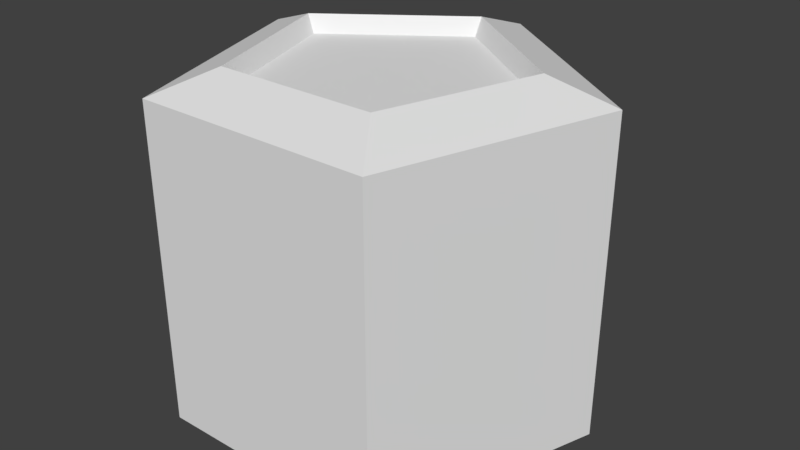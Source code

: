 # Source: Pedestal.blend  (saved by Blender 2.79.0; exported with 4.5.12 LTS)
import bpy
from mathutils import Matrix  # noqa: F401  (used for matrix-valued properties, if any)

bpy.ops.wm.read_factory_settings(use_empty=True)
scene = bpy.context.scene
scene.name = 'Scene'

# ---- collections
col_collection_1 = bpy.data.collections.new('Collection 1'); scene.collection.children.link(col_collection_1)

# ---- materials (node trees are filled in below, after node groups)
mat_material = bpy.data.materials.new('Material')
mat_material.alpha_threshold = 0.0
mat_material.use_transparent_shadow = False
mat_material.roughness = 0.5

# ---- material node trees

# ---- world
world_world = bpy.data.worlds.new('World'); scene.world = world_world
world_world.color = (0.05088, 0.05088, 0.05088)
world_world.use_sun_shadow = False
world_world.sun_shadow_jitter_overblur = 0.0
world_world.cycles.sampling_method = 'MANUAL'

# ---- meshes
me_circle = bpy.data.meshes.new('Circle')
me_circle.from_pydata([(-4.967e-09, 0.8848, 0.1367), (-0.8415, 0.2734, 0.1367), (-0.5201, -0.7158, 0.1367), (0.5201, -0.7158, 0.1367), (0.8415, 0.2734, 0.1367), (-3.185e-09, 0.891, 1.538), (-0.8474, 0.2753, 1.538), (-0.5237, -0.7208, 1.538), (0.5237, -0.7208, 1.538), (0.8474, 0.2753, 1.538), (5.944e-09, 0.605, 1.635), (-0.5754, 0.1869, 1.635), (-0.3556, -0.4894, 1.635), (0.3556, -0.4894, 1.635), (0.5754, 0.1869, 1.635), (5.764e-09, 0.564, 1.56), (-0.5364, 0.1743, 1.56), (-0.3315, -0.4563, 1.56), (0.3315, -0.4563, 1.56), (0.5364, 0.1743, 1.56)], [], [(4, 3, 8, 9), (2, 1, 6, 7), (0, 4, 9, 5), (3, 2, 7, 8), (1, 0, 5, 6), (8, 7, 12, 13), (6, 5, 10, 11), (9, 8, 13, 14), (7, 6, 11, 12), (5, 9, 14, 10), (14, 13, 18, 19), (12, 11, 16, 17), (10, 14, 19, 15), (13, 12, 17, 18), (11, 10, 15, 16), (16, 15, 19, 18, 17), (1, 2, 3, 4, 0)])
me_circle.materials.append(mat_material)
me_circle.use_remesh_preserve_volume = False
me_circle.use_remesh_preserve_attributes = False
me_circle.use_mirror_vertex_groups = False
me_circle.update()

# ---- objects
ob_circle = bpy.data.objects.new('Circle', me_circle)

# ---- transforms, parenting, visibility, modifiers, constraints
ob_circle.location = (0.0, 0.0, 0.0)
ob_circle.lineart.crease_threshold = 0.0

# ---- collection membership
col_collection_1.objects.link(ob_circle)

# ---- scene / render settings (as saved in the file)
scene.frame_start = 1; scene.frame_end = 250; scene.frame_set(29)
scene.render.engine = 'BLENDER_EEVEE_NEXT'
scene.render.resolution_percentage = 50
scene.render.dither_intensity = 0.0
scene.cycles.use_denoising = False
scene.cycles.samples = 128
scene.cycles.sampling_pattern = 'TABULATED_SOBOL'
scene.cycles.use_adaptive_sampling = False
scene.cycles.use_light_tree = False
scene.cycles.blur_glossy = 0.0
scene.cycles.sample_clamp_indirect = 0.0
scene.view_settings.view_transform = 'Standard'
bpy.context.view_layer.update()

# ---- added for rendering (the .blend has no active camera and no usable light): camera, sun
cam_auto = bpy.data.cameras.new('AutoCamera')
cam_auto.lens = 50.0
cam_auto.sensor_width = 36.0
cam_auto.clip_end = 1000.0
ob_auto_camera = bpy.data.objects.new('AutoCamera', cam_auto)
scene.collection.objects.link(ob_auto_camera)
ob_auto_camera.location = (2.57, -2.99892, 2.94204)
ob_auto_camera.rotation_euler = (1.09748, -7.21219e-08, 0.694738)
scene.camera = ob_auto_camera
light_auto_sun = bpy.data.lights.new('AutoSun', 'SUN')
light_auto_sun.energy = 3.0
light_auto_sun.angle = 0.0523599
ob_auto_sun = bpy.data.objects.new('AutoSun', light_auto_sun)
scene.collection.objects.link(ob_auto_sun)
ob_auto_sun.rotation_euler = (0.872665, 0.174533, 0.523599)
bpy.context.view_layer.update()
